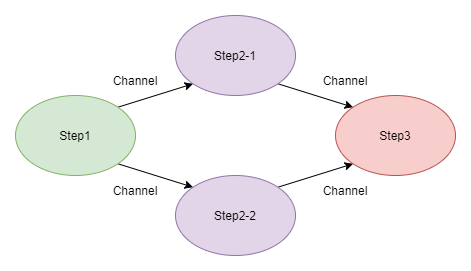

The diagram above was exported from draw.io. Its source (the exported page's mxGraphModel, read from the mxfile embedded in the PNG):
<mxGraphModel dx="838" dy="520" grid="1" gridSize="10" guides="1" tooltips="1" connect="1" arrows="1" fold="1" page="1" pageScale="1" pageWidth="827" pageHeight="1169" math="0" shadow="0">
  <root>
    <mxCell id="0" />
    <mxCell id="1" parent="0" />
    <mxCell id="mv_Im-HsfmwaE7yxM1I1-4" style="rounded=0;orthogonalLoop=1;jettySize=auto;html=1;exitX=1;exitY=0;exitDx=0;exitDy=0;entryX=0;entryY=1;entryDx=0;entryDy=0;" edge="1" parent="1" source="mv_Im-HsfmwaE7yxM1I1-1" target="mv_Im-HsfmwaE7yxM1I1-2">
      <mxGeometry relative="1" as="geometry" />
    </mxCell>
    <mxCell id="mv_Im-HsfmwaE7yxM1I1-5" style="edgeStyle=none;rounded=0;orthogonalLoop=1;jettySize=auto;html=1;exitX=1;exitY=1;exitDx=0;exitDy=0;entryX=0;entryY=0;entryDx=0;entryDy=0;" edge="1" parent="1" source="mv_Im-HsfmwaE7yxM1I1-1" target="mv_Im-HsfmwaE7yxM1I1-3">
      <mxGeometry relative="1" as="geometry" />
    </mxCell>
    <mxCell id="mv_Im-HsfmwaE7yxM1I1-1" value="Step1" style="ellipse;whiteSpace=wrap;html=1;fillColor=#d5e8d4;strokeColor=#82b366;" vertex="1" parent="1">
      <mxGeometry x="160" y="160" width="120" height="80" as="geometry" />
    </mxCell>
    <mxCell id="mv_Im-HsfmwaE7yxM1I1-7" style="edgeStyle=none;rounded=0;orthogonalLoop=1;jettySize=auto;html=1;exitX=1;exitY=1;exitDx=0;exitDy=0;entryX=0;entryY=0;entryDx=0;entryDy=0;" edge="1" parent="1" source="mv_Im-HsfmwaE7yxM1I1-2" target="mv_Im-HsfmwaE7yxM1I1-6">
      <mxGeometry relative="1" as="geometry" />
    </mxCell>
    <mxCell id="mv_Im-HsfmwaE7yxM1I1-2" value="Step2-1" style="ellipse;whiteSpace=wrap;html=1;fillColor=#e1d5e7;strokeColor=#9673a6;" vertex="1" parent="1">
      <mxGeometry x="320" y="80" width="120" height="80" as="geometry" />
    </mxCell>
    <mxCell id="mv_Im-HsfmwaE7yxM1I1-8" style="edgeStyle=none;rounded=0;orthogonalLoop=1;jettySize=auto;html=1;exitX=1;exitY=0;exitDx=0;exitDy=0;entryX=0;entryY=1;entryDx=0;entryDy=0;" edge="1" parent="1" source="mv_Im-HsfmwaE7yxM1I1-3" target="mv_Im-HsfmwaE7yxM1I1-6">
      <mxGeometry relative="1" as="geometry" />
    </mxCell>
    <mxCell id="mv_Im-HsfmwaE7yxM1I1-3" value="Step2-2" style="ellipse;whiteSpace=wrap;html=1;fillColor=#e1d5e7;strokeColor=#9673a6;" vertex="1" parent="1">
      <mxGeometry x="320" y="240" width="120" height="80" as="geometry" />
    </mxCell>
    <mxCell id="mv_Im-HsfmwaE7yxM1I1-6" value="Step3" style="ellipse;whiteSpace=wrap;html=1;fillColor=#f8cecc;strokeColor=#b85450;" vertex="1" parent="1">
      <mxGeometry x="480" y="160" width="120" height="80" as="geometry" />
    </mxCell>
    <mxCell id="mv_Im-HsfmwaE7yxM1I1-9" value="Channel" style="text;html=1;strokeColor=none;fillColor=none;align=center;verticalAlign=middle;whiteSpace=wrap;rounded=0;" vertex="1" parent="1">
      <mxGeometry x="250" y="130" width="60" height="30" as="geometry" />
    </mxCell>
    <mxCell id="mv_Im-HsfmwaE7yxM1I1-10" value="Channel" style="text;html=1;strokeColor=none;fillColor=none;align=center;verticalAlign=middle;whiteSpace=wrap;rounded=0;" vertex="1" parent="1">
      <mxGeometry x="250" y="240" width="60" height="30" as="geometry" />
    </mxCell>
    <mxCell id="mv_Im-HsfmwaE7yxM1I1-11" value="Channel" style="text;html=1;strokeColor=none;fillColor=none;align=center;verticalAlign=middle;whiteSpace=wrap;rounded=0;" vertex="1" parent="1">
      <mxGeometry x="460" y="240" width="60" height="30" as="geometry" />
    </mxCell>
    <mxCell id="mv_Im-HsfmwaE7yxM1I1-12" value="Channel" style="text;html=1;strokeColor=none;fillColor=none;align=center;verticalAlign=middle;whiteSpace=wrap;rounded=0;" vertex="1" parent="1">
      <mxGeometry x="460" y="130" width="60" height="30" as="geometry" />
    </mxCell>
  </root>
</mxGraphModel>